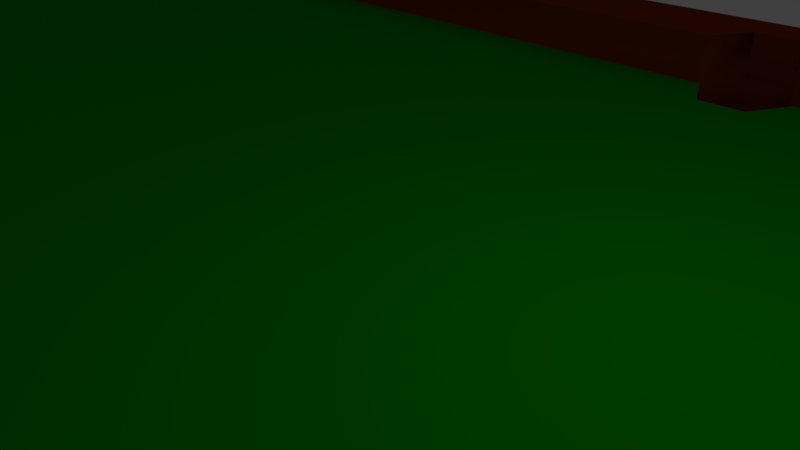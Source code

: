 # Source: table.blend  (saved by Blender 2.78.0; exported with 4.5.12 LTS)
import bpy
from mathutils import Matrix  # noqa: F401  (used for matrix-valued properties, if any)

bpy.ops.wm.read_factory_settings(use_empty=True)
scene = bpy.context.scene
scene.name = 'Scene'

# ---- collections
col_collection_1 = bpy.data.collections.new('Collection 1'); scene.collection.children.link(col_collection_1)

# ---- materials (node trees are filled in below, after node groups)
mat_wood = bpy.data.materials.new('wood')
mat_wood.alpha_threshold = 0.0
mat_wood.use_transparent_shadow = False
mat_wood.diffuse_color = (0.2396, 0.03684, 0.002006, 1.0)
mat_wood.specular_color = (0.2384, 0.03689, 0.002125)
mat_wood.roughness = 0.5
mat_grass = bpy.data.materials.new('grass')
mat_grass.alpha_threshold = 0.0
mat_grass.use_transparent_shadow = False
mat_grass.diffuse_color = (0.0, 0.35, 0.0, 1.0)
mat_grass.specular_color = (0.0, 0.35, 0.0)
mat_grass.roughness = 0.5
mat_grass.specular_intensity = 0.0

# ---- material node trees

# ---- world
world_world = bpy.data.worlds.new('World'); scene.world = world_world
world_world.color = (0.05088, 0.05088, 0.05088)
world_world.use_sun_shadow = False
world_world.sun_shadow_jitter_overblur = 0.0
world_world.cycles.sampling_method = 'MANUAL'

# ---- cameras
cam_camera = bpy.data.cameras.new('Camera')
cam_camera.clip_end = 100.0
cam_camera.lens = 35.0
cam_camera.sensor_width = 32.0
cam_camera.sensor_height = 18.0
cam_camera.ortho_scale = 7.314
cam_camera.dof.focus_distance = 0.0
cam_camera.dof.aperture_fstop = 128.0

# ---- lights
light_lamp = bpy.data.lights.new('Lamp', 'POINT')
light_lamp.transmission_factor = 0.0
light_lamp.cutoff_distance = 30.0
light_lamp.energy = 100.0
light_lamp.shadow_buffer_clip_start = 1.001
light_lamp.shadow_soft_size = 0.1
light_lamp.shadow_maximum_resolution = 0.006
light_lamp.use_absolute_resolution = True

# ---- meshes
me_table = bpy.data.meshes.new('table')
me_table.from_pydata([(22.0, 12.0, -6.096), (22.0, -12.0, -6.096), (-22.0, -12.0, -6.096), (-22.0, 12.0, -6.096), (22.0, 12.0, 0.904), (22.0, -12.0, 0.904), (-22.0, -12.0, 0.904), (-22.0, 12.0, 0.904), (21.0, 11.0, 0.904), (21.0, -11.0, 0.904), (-20.95, 11.0, 0.904), (-20.95, -11.0, 0.904), (21.0, 11.0, -0.096), (21.0, -11.0, -0.096), (-20.95, 11.0, -0.096), (-20.95, -11.0, -0.096), (19.0, 9.0, -0.096), (19.0, -9.0, -0.096), (-18.95, 9.0, -0.096), (-18.95, -9.0, -0.096), (0.5, 11.0, -0.096), (-0.5, 11.0, -0.096), (1.0, 10.0, -0.096), (-1.0, 10.0, -0.096), (0.5, 9.0, -0.096), (-0.5, 9.0, -0.096), (0.5, -11.0, -0.096), (-0.5, -11.0, -0.096), (1.0, -10.0, -0.096), (-1.0, -10.0, -0.096), (0.5, -9.0, -0.096), (-0.5, -9.0, -0.096), (19.5, 11.0, -0.096), (19.0, 10.0, -0.096), (19.0, 9.0, -0.096), (19.5, -11.0, -0.096), (19.0, -10.0, -0.096), (19.0, -9.0, -0.096), (-19.5, 11.0, -0.096), (-19.0, 10.0, -0.096), (-19.0, 9.0, -0.096), (-19.5, -11.0, -0.096), (-19.0, -10.0, -0.096), (-19.0, -9.0, -0.096), (21.0, 9.5, -0.096), (21.0, -9.5, -0.096), (20.0, 9.0, -0.096), (20.0, -9.0, -0.096), (19.0, 9.0, -0.096), (19.0, -9.0, -0.096), (-20.95, -9.5, -0.096), (-20.95, 9.5, -0.096), (-19.95, -9.0, -0.096), (-19.95, 9.0, -0.096), (-18.95, -9.0, -0.096), (-18.95, 9.0, -0.096), (21.0, -9.5, -1.096), (21.0, -11.0, -1.096), (-19.5, 11.0, -1.096), (-20.95, 11.0, -1.096), (-19.5, -11.0, -1.096), (-20.95, -11.0, -1.096), (-20.95, 9.5, -1.096), (20.0, -9.0, -1.096), (-19.0, 10.0, -1.096), (-19.0, -10.0, -1.096), (-19.95, 9.0, -1.096), (21.0, 11.0, -1.096), (19.0, -9.0, -1.096), (19.0, -9.0, -1.096), (-19.0, 9.0, -1.096), (-18.95, 9.0, -1.096), (-19.0, -9.0, -1.096), (-18.95, -9.0, -1.096), (-18.95, 9.0, -1.096), (19.0, 9.0, -1.096), (0.5, 11.0, -1.096), (-0.5, 11.0, -1.096), (1.0, 10.0, -1.096), (-1.0, 10.0, -1.096), (0.5, 9.0, -1.096), (-0.5, 9.0, -1.096), (0.5, -11.0, -1.096), (-0.5, -11.0, -1.096), (1.0, -10.0, -1.096), (-1.0, -10.0, -1.096), (0.5, -9.0, -1.096), (-0.5, -9.0, -1.096), (19.5, 11.0, -1.096), (19.0, 10.0, -1.096), (19.0, 9.0, -1.096), (19.5, -11.0, -1.096), (19.0, -10.0, -1.096), (19.0, -9.0, -1.096), (21.0, 9.5, -1.096), (20.0, 9.0, -1.096), (19.0, 9.0, -1.096), (-20.95, -9.5, -1.096), (-19.95, -9.0, -1.096), (-18.95, -9.0, -1.096), (19.5, 11.0, 0.904), (0.5, 11.0, 0.904), (19.0, 10.0, 0.904), (1.0, 10.0, 0.904), (-0.5, 11.0, 0.904), (-1.0, 10.0, 0.904), (19.5, -11.0, 0.904), (0.5, -11.0, 0.904), (19.0, -10.0, 0.904), (1.0, -10.0, 0.904), (-0.5, -11.0, 0.904), (-1.0, -10.0, 0.904), (-19.5, 11.0, 0.904), (-19.0, 10.0, 0.904), (-19.5, -11.0, 0.904), (-19.0, -10.0, 0.904), (21.0, 9.5, 0.904), (21.0, -9.5, 0.904), (20.0, 9.0, 0.904), (20.0, -9.0, 0.904), (-20.95, -9.5, 0.904), (-20.95, 9.5, 0.904), (-19.95, -9.0, 0.904), (-19.95, 9.0, 0.904), (19.0, -9.0, -0.096), (19.0, -9.0, -0.096), (-19.0, 9.0, -0.096), (-18.95, 9.0, -0.096), (-19.0, -9.0, -0.096), (-18.95, -9.0, -0.096), (-18.95, 9.0, -0.096), (19.0, 9.0, -0.096), (0.5, 9.0, -0.096), (-0.5, 9.0, -0.096), (19.0, -9.0, -0.096), (0.5, -9.0, -0.096), (-0.5, -9.0, -0.096), (19.0, 9.0, -0.096), (19.0, 9.0, -0.096), (-18.95, -9.0, -0.096), (19.0, 10.0, -0.096), (1.0, 10.0, -0.096), (19.0, 9.0, -0.096), (0.5, 9.0, -0.096), (20.0, 9.0, -0.096), (20.0, -9.0, -0.096), (19.0, 9.0, -0.096), (19.0, -9.0, -0.096), (19.0, -10.0, -0.096), (1.0, -10.0, -0.096), (19.0, -9.0, -0.096), (0.5, -9.0, -0.096), (-1.0, -10.0, -0.096), (-0.5, -9.0, -0.096), (-19.0, -10.0, -0.096), (-19.0, -9.0, -0.096), (-19.95, -9.0, -0.096), (-19.95, 9.0, -0.096), (-19.0, -9.0, -0.096), (-19.0, 9.0, -0.096), (-1.0, 10.0, -0.096), (-0.5, 9.0, -0.096), (-19.0, 10.0, -0.096), (-19.0, 9.0, -0.096), (-19.0, -10.0, -0.09592), (-1.0, -10.0, -0.09592), (1.0, -10.0, -0.096), (19.0, -10.0, -0.09592), (19.0, 10.0, -0.09592), (1.0, 10.0, -0.096), (-1.0, 10.0, -0.09592), (-19.0, 10.0, -0.09592), (-18.95, -3.0, -0.096), (-18.95, 3.0, -0.096), (19.0, 3.0, -0.096), (19.0, -3.0, -0.096), (-19.0, -3.0, -0.096), (-19.0, 3.0, -0.096), (-20.0, 9.0, -0.09592), (-20.0, -9.0, -0.09592), (20.0, -9.0, -0.09592), (20.0, 9.0, -0.09592), (-19.0, -9.0, -0.09592), (-19.0, 9.0, -0.09592), (-0.5, -9.0, -0.09592), (-0.5, 9.0, -0.09592), (0.5, -9.0, -0.096), (0.5, 9.0, -0.096), (19.0, -9.0, -0.09592), (19.0, 9.0, -0.09592), (-22.0, -12.0, 0.904), (22.0, -12.0, 0.904), (-22.0, 12.0, 0.904), (22.0, 12.0, 0.904), (-21.0, -12.0, 0.904), (-20.0, -12.0, 0.904), (-1.0, -12.0, 0.904), (1.0, -12.0, 0.904), (20.0, -12.0, 0.904), (21.0, -12.0, 0.904), (21.0, 12.0, 0.904), (20.0, 12.0, 0.904), (1.0, 12.0, 0.904), (-1.0, 12.0, 0.904), (-20.0, 12.0, 0.904), (-21.0, 12.0, 0.904), (-22.0, 11.0, 0.904), (-22.0, 10.0, 0.904), (-22.0, -10.0, 0.904), (-22.0, -11.0, 0.904), (22.0, -11.0, 0.904), (22.0, -10.0, 0.904), (22.0, 10.0, 0.904), (22.0, 11.0, 0.904), (-21.0, -11.0, 0.904), (-21.0, -10.0, 0.904), (-21.0, 10.0, 0.904), (-21.0, 11.0, 0.904), (-19.5, -11.0, 0.904), (-19.0, -10.0, 0.904), (-19.0, 10.0, 0.904), (-19.5, 11.0, 0.904), (-0.5, -11.0, 0.904), (-1.0, -10.0, 0.904), (-1.0, 10.0, 0.904), (-0.5, 11.0, 0.904), (0.5, -11.0, 0.904), (1.0, -10.0, 0.904), (1.0, 10.0, 0.904), (0.5, 11.0, 0.904), (19.5, -11.0, 0.904), (19.0, -10.0, 0.904), (19.0, 10.0, 0.904), (19.5, 11.0, 0.904), (21.0, -11.0, 0.904), (21.0, -10.0, 0.904), (21.0, 10.0, 0.904), (21.0, 11.0, 0.904), (-22.0, 3.333, 0.904), (-22.0, -3.333, 0.904), (22.0, -3.333, 0.904), (22.0, 3.333, 0.904), (-21.0, -9.5, 0.904), (-21.0, 9.5, 0.904), (-20.0, -9.0, 0.904), (-20.0, 9.0, 0.904), (20.0, -9.0, 0.904), (20.0, 9.0, 0.904), (21.0, -9.5, 0.904), (21.0, 9.5, 0.904)], [], [(0, 1, 2, 3), (0, 4, 5, 1), (1, 5, 6, 2), (2, 6, 7, 3), (4, 0, 3, 7), (10, 11, 15, 50, 51, 14), (27, 26, 82, 83), (8, 10, 14, 38, 21, 20, 32, 12), (11, 9, 13, 35, 26, 27, 41, 15), (9, 8, 12, 44, 45, 13), (33, 34, 90, 89), (50, 15, 61, 97), (32, 33, 89, 88), (21, 23, 79, 77), (54, 19, 129, 139), (48, 46, 95, 96), (34, 16, 75, 90), (55, 18, 71, 74), (22, 24, 143, 141), (22, 20, 76, 78), (28, 26, 107, 109), (47, 49, 68, 63), (29, 31, 153, 152), (43, 19, 73, 72), (45, 44, 116, 117), (39, 38, 58, 64), (23, 25, 81, 79), (46, 44, 94, 95), (37, 30, 151, 150), (27, 29, 111, 110), (23, 39, 162, 160), (26, 35, 106, 107), (12, 32, 88, 67), (18, 40, 70, 71), (40, 39, 64, 70), (44, 46, 118, 116), (24, 22, 78, 80), (46, 48, 146, 144), (14, 51, 62, 59), (53, 52, 156, 157), (45, 47, 63, 56), (22, 33, 102, 103), (41, 42, 65, 60), (35, 13, 57, 91), (42, 43, 72, 65), (44, 12, 67, 94), (17, 37, 93, 69), (19, 54, 99, 73), (20, 21, 77, 76), (37, 36, 92, 93), (30, 31, 87, 86), (36, 35, 91, 92), (53, 55, 74, 66), (31, 29, 85, 87), (13, 45, 56, 57), (54, 52, 98, 99), (28, 30, 86, 84), (16, 48, 96, 75), (38, 14, 59, 58), (51, 53, 66, 62), (29, 27, 83, 85), (15, 41, 60, 61), (25, 24, 80, 81), (52, 50, 97, 98), (49, 17, 69, 68), (26, 28, 84, 82), (38, 39, 113, 112), (36, 28, 109, 108), (41, 27, 110, 114), (46, 47, 119, 118), (53, 51, 121, 123), (29, 42, 115, 111), (51, 50, 120, 121), (35, 36, 108, 106), (50, 52, 122, 120), (32, 20, 101, 100), (21, 38, 112, 104), (20, 22, 103, 101), (33, 32, 100, 102), (42, 41, 114, 115), (52, 53, 123, 122), (39, 23, 105, 113), (47, 45, 117, 119), (23, 21, 104, 105), (18, 55, 130, 127), (25, 40, 126, 133), (55, 54, 139, 172, 173, 130), (34, 24, 132, 131), (37, 17, 125, 134), (24, 25, 133, 132), (30, 37, 134, 135), (17, 49, 124, 125), (48, 16, 137, 138), (16, 34, 131, 137), (43, 31, 136, 128), (31, 30, 135, 136), (40, 18, 127, 126), (49, 48, 138, 124), (19, 43, 128, 129), (24, 34, 142, 143), (33, 22, 141, 140), (34, 33, 140, 142), (48, 49, 147, 175, 174, 146), (47, 46, 144, 145), (49, 47, 145, 147), (28, 36, 148, 149), (30, 28, 149, 151), (36, 37, 150, 148), (42, 29, 152, 154), (43, 42, 154, 155), (31, 43, 155, 153), (55, 53, 157, 159), (52, 54, 158, 156), (54, 55, 159, 177, 176, 158), (25, 23, 160, 161), (40, 25, 161, 163), (39, 40, 163, 162), (183, 185, 170, 171), (187, 189, 168, 169), (166, 167, 188, 186), (186, 188, 189, 187), (184, 186, 187, 185), (164, 165, 184, 182), (182, 184, 185, 183), (179, 182, 183, 178), (188, 180, 181, 189), (237, 213, 193, 200), (206, 217, 205, 192), (217, 221, 204, 205), (221, 225, 203, 204), (225, 229, 202, 203), (229, 233, 201, 202), (233, 237, 200, 201), (198, 199, 234, 230), (197, 198, 230, 226), (226, 230, 231, 227), (228, 232, 233, 229), (196, 197, 226, 222), (195, 196, 222, 218), (218, 222, 223, 219), (220, 224, 225, 221), (194, 195, 218, 214), (190, 194, 214, 209), (209, 214, 215, 208), (238, 243, 216, 207), (207, 216, 217, 206), (199, 191, 210, 234), (234, 210, 211, 235), (249, 241, 212, 236), (236, 212, 213, 237), (235, 211, 240, 248), (248, 240, 241, 249), (208, 215, 242, 239), (239, 242, 243, 238), (242, 244, 245, 243), (246, 248, 249, 247)])
me_table.polygons.foreach_set('use_smooth', [1, 1, 1, 1, 1, 1, 1, 1, 1, 1, 1, 1, 1, 1, 1, 1, 1, 1, 1, 1, 1, 1, 1, 1, 1, 1, 1, 1, 1, 1, 1, 1, 1, 1, 1, 1, 1, 1, 1, 1, 1, 1, 1, 1, 1, 1, 1, 1, 1, 1, 1, 1, 1, 1, 1, 1, 1, 1, 1, 1, 1, 1, 1, 1, 1, 1, 1, 1, 1, 1, 1, 1, 1, 1, 1, 1, 1, 1, 1, 1, 1, 1, 1, 1, 1, 1, 1, 1, 1, 1, 1, 1, 1, 1, 1, 1, 1, 1, 1, 1, 1, 1, 1, 1, 1, 1, 1, 1, 1, 1, 1, 1, 1, 1, 1, 1, 1, 0, 0, 0, 0, 0, 0, 0, 0, 0, 0, 0, 0, 0, 0, 0, 0, 0, 0, 0, 0, 0, 0, 0, 0, 0, 0, 0, 0, 0, 0, 0, 0, 0, 0, 0, 0, 0, 0, 0])
me_table.polygons.foreach_set('material_index', [0, 0, 0, 0, 0, 0, 0, 0, 0, 0, 0, 0, 0, 0, 0, 0, 0, 0, 0, 0, 0, 0, 0, 0, 0, 0, 0, 0, 0, 0, 0, 0, 0, 0, 0, 0, 0, 0, 0, 0, 0, 0, 0, 0, 0, 0, 0, 0, 0, 0, 0, 0, 0, 0, 0, 0, 0, 0, 0, 0, 0, 0, 0, 0, 0, 0, 0, 0, 0, 0, 0, 0, 0, 0, 0, 0, 0, 0, 0, 0, 0, 0, 0, 0, 0, 0, 0, 0, 0, 0, 0, 0, 0, 0, 0, 0, 0, 0, 0, 0, 0, 0, 0, 0, 0, 0, 0, 0, 0, 0, 0, 0, 0, 0, 0, 0, 0, 1, 1, 1, 1, 1, 1, 1, 1, 1, 0, 0, 0, 0, 0, 0, 0, 0, 0, 0, 0, 0, 0, 0, 0, 0, 0, 0, 0, 0, 0, 0, 0, 0, 0, 0, 0, 0, 0, 0])
me_table.materials.append(mat_wood)
me_table.materials.append(mat_grass)
me_table.use_remesh_preserve_volume = False
me_table.use_remesh_preserve_attributes = False
me_table.use_mirror_vertex_groups = False
me_table.update()

# ---- objects
ob_table = bpy.data.objects.new('table', me_table)
ob_lamp = bpy.data.objects.new('Lamp', light_lamp)
ob_camera = bpy.data.objects.new('Camera', cam_camera)

# ---- transforms, parenting, visibility, modifiers, constraints
ob_table.location = (0.0, 0.0, 0.0)
ob_table.lock_rotations_4d = False
ob_table.empty_display_type = 'ARROWS'
ob_table.lineart.crease_threshold = 0.0
ob_lamp.location = (4.076, 1.005, 5.904)
ob_lamp.rotation_euler = (0.6503, 0.05522, 1.866)
ob_lamp.lock_rotations_4d = False
ob_lamp.empty_display_type = 'ARROWS'
ob_lamp.color = (0.0, 0.0, 0.0, 0.0)
ob_lamp.lineart.crease_threshold = 0.0
ob_camera.location = (7.481, -6.508, 5.344)
ob_camera.rotation_euler = (1.109, 0.0, 0.8149)
ob_camera.lock_rotations_4d = False
ob_camera.empty_display_type = 'ARROWS'
ob_camera.color = (0.0, 0.0, 0.0, 0.0)
ob_camera.display_type = 'WIRE'
ob_camera.lineart.crease_threshold = 0.0

# ---- collection membership
col_collection_1.objects.link(ob_table)
col_collection_1.objects.link(ob_lamp)
col_collection_1.objects.link(ob_camera)

# ---- scene / render settings (as saved in the file)
scene.camera = ob_camera
scene.frame_start = 1; scene.frame_end = 250; scene.frame_set(1)
scene.render.engine = 'BLENDER_EEVEE_NEXT'
scene.render.resolution_percentage = 50
scene.render.dither_intensity = 0.0
scene.cycles.use_denoising = False
scene.cycles.samples = 128
scene.cycles.sampling_pattern = 'TABULATED_SOBOL'
scene.cycles.light_sampling_threshold = 0.0
scene.cycles.use_adaptive_sampling = False
scene.cycles.use_light_tree = False
scene.cycles.blur_glossy = 0.0
scene.cycles.sample_clamp_indirect = 0.0
scene.view_settings.view_transform = 'Standard'
bpy.context.view_layer.update()
